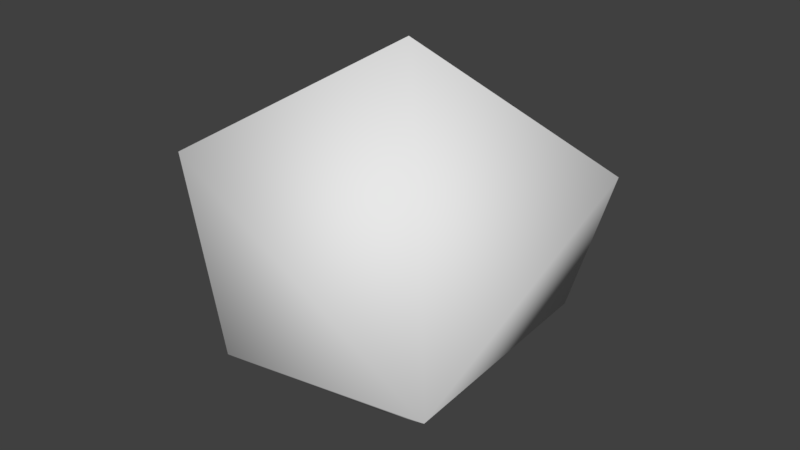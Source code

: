 # Source: Asteroid.blend  (saved by Blender 2.79.0; exported with 4.5.12 LTS)
import bpy
from mathutils import Matrix  # noqa: F401  (used for matrix-valued properties, if any)

bpy.ops.wm.read_factory_settings(use_empty=True)
scene = bpy.context.scene
scene.name = 'Scene'

# ---- collections
col_collection_1 = bpy.data.collections.new('Collection 1'); scene.collection.children.link(col_collection_1)

# ---- world
world_world = bpy.data.worlds.new('World'); scene.world = world_world
world_world.color = (0.05088, 0.05088, 0.05088)
world_world.use_sun_shadow = False
world_world.sun_shadow_jitter_overblur = 0.0
world_world.cycles.sampling_method = 'MANUAL'

# ---- meshes
me_icosphere = bpy.data.meshes.new('Icosphere')
me_icosphere.from_pydata([(-0.2662, -0.8839, -0.4043), (-0.9356, 0.1005, -0.3761), (0.5938, 0.6501, -0.5103), (-0.5988, 0.5918, 0.5948), (-0.6386, -0.7627, 0.4682), (0.937, 0.4457, 0.377), (-0.2601, 0.9535, -0.4265), (0.02242, -0.1084, -1.04), (0.7209, -0.6691, -0.4457), (0.1872, -0.1306, 1.023)], [], [(4, 9, 3), (0, 8, 4), (3, 6, 1), (1, 0, 4), (8, 2, 5), (6, 2, 7), (7, 1, 6), (0, 1, 7), (7, 2, 8), (8, 0, 7), (3, 9, 5), (6, 3, 5), (3, 1, 4), (8, 9, 4), (5, 9, 8), (2, 6, 5)])
me_icosphere.polygons.foreach_set('use_smooth', [True] * 16)
_uv = me_icosphere.uv_layers.new(name='UVMap')
_uv.uv.foreach_set('vector', [0.7219, 0.8425, 0.7155, 0.4832, 0.9809, 0.587, 0.1774, 0.0, 0.3906, 0.1257, 0.0, 0.1856, 0.7548, 0.408, 0.7823, 0.06368, 1.0, 0.2502, 0.0, 0.8858, 0.2557, 0.7194, 0.2806, 1.0, 0.3906, 0.8238, 0.6758, 0.6391, 0.7155, 0.923, 0.7155, 0.4832, 0.6758, 0.6391, 0.4397, 0.5084, 1.0, 0.0, 1.0, 0.2502, 0.7823, 0.06368, 0.2557, 0.7194, 0.0, 0.8858, 0.05627, 0.5399, 0.4397, 0.5084, 0.6758, 0.6391, 0.3906, 0.8238, 0.2806, 0.5288, 0.2557, 0.7194, 0.05627, 0.5399, 0.4816, 0.01689, 0.7548, 0.0, 0.7548, 0.3436, 0.3906, 0.3342, 0.4816, 0.01689, 0.7548, 0.3436, 0.9809, 0.587, 0.9809, 0.8786, 0.7219, 0.8425, 0.3906, 0.1257, 0.1287, 0.5048, 0.0, 0.1856, 0.3906, 0.5288, 0.1287, 0.5048, 0.3906, 0.1257, 0.5722, 0.4832, 0.3906, 0.3342, 0.7548, 0.3436])
me_icosphere.use_remesh_preserve_volume = False
me_icosphere.use_remesh_preserve_attributes = False
me_icosphere.use_mirror_vertex_groups = False
me_icosphere.update()

# ---- objects
ob_icosphere = bpy.data.objects.new('Icosphere', me_icosphere)

# ---- transforms, parenting, visibility, modifiers, constraints
ob_icosphere.location = (0.0, 0.0, 0.0)
ob_icosphere.lineart.crease_threshold = 0.0

# ---- collection membership
col_collection_1.objects.link(ob_icosphere)

# ---- scene / render settings (as saved in the file)
scene.frame_start = 1; scene.frame_end = 250; scene.frame_set(1)
scene.render.engine = 'BLENDER_EEVEE_NEXT'
scene.render.resolution_percentage = 50
scene.render.dither_intensity = 0.0
scene.cycles.use_denoising = False
scene.cycles.samples = 128
scene.cycles.sampling_pattern = 'TABULATED_SOBOL'
scene.cycles.use_adaptive_sampling = False
scene.cycles.use_light_tree = False
scene.cycles.blur_glossy = 0.0
scene.cycles.sample_clamp_indirect = 0.0
scene.view_settings.view_transform = 'Standard'
bpy.context.view_layer.update()

# ---- added for rendering (the .blend has no active camera and no usable light): camera, sun
cam_auto = bpy.data.cameras.new('AutoCamera')
cam_auto.lens = 50.0
cam_auto.sensor_width = 36.0
cam_auto.clip_end = 1000.0
ob_auto_camera = bpy.data.objects.new('AutoCamera', cam_auto)
scene.collection.objects.link(ob_auto_camera)
ob_auto_camera.location = (3.0888, -3.67087, 2.46183)
ob_auto_camera.rotation_euler = (1.09748, -7.21219e-08, 0.694738)
scene.camera = ob_auto_camera
light_auto_sun = bpy.data.lights.new('AutoSun', 'SUN')
light_auto_sun.energy = 3.0
light_auto_sun.angle = 0.0523599
ob_auto_sun = bpy.data.objects.new('AutoSun', light_auto_sun)
scene.collection.objects.link(ob_auto_sun)
ob_auto_sun.rotation_euler = (0.872665, 0.174533, 0.523599)
bpy.context.view_layer.update()
